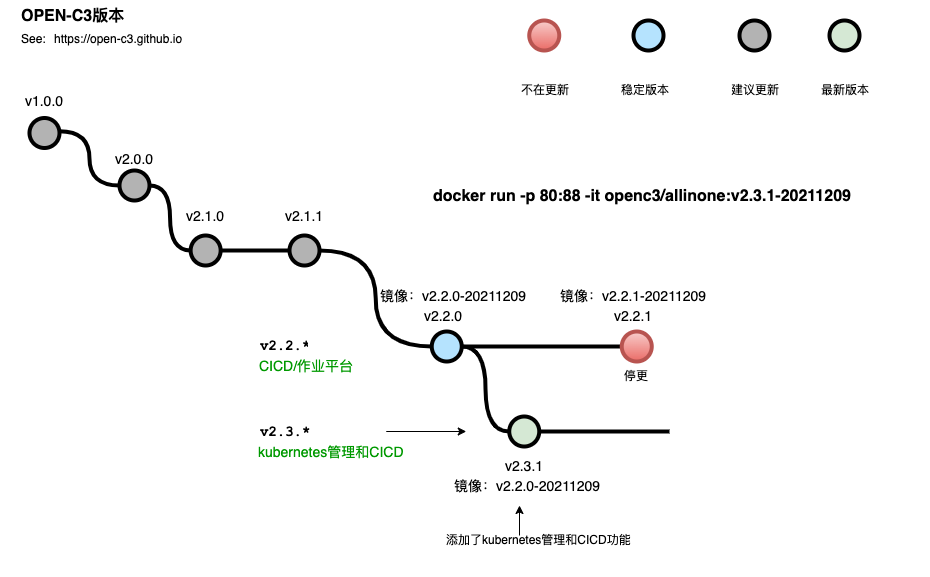

The diagram above was exported from draw.io. Its source (the exported page's mxGraphModel, read from the mxfile embedded in the PNG):
<mxGraphModel dx="2897" dy="1830" grid="1" gridSize="10" guides="1" tooltips="1" connect="1" arrows="1" fold="1" page="1" pageScale="1" pageWidth="1100" pageHeight="850" math="0" shadow="0">
  <root>
    <mxCell id="0" />
    <mxCell id="1" parent="0" />
    <mxCell id="uWUnNED6HEl2aK5fdaIb-7" value="停更" style="text;html=1;strokeColor=none;fillColor=none;align=center;verticalAlign=middle;whiteSpace=wrap;overflow=hidden;" parent="1" vertex="1">
      <mxGeometry x="427.25" y="226" width="80" height="30" as="geometry" />
    </mxCell>
    <mxCell id="uWUnNED6HEl2aK5fdaIb-8" value="" style="edgeStyle=orthogonalEdgeStyle;rounded=0;html=1;jettySize=auto;orthogonalLoop=1;plain-blue;endArrow=none;endFill=0;strokeWidth=4;strokeColor=#000000;entryX=0;entryY=0.5;entryDx=0;entryDy=0;entryPerimeter=0;" parent="1" source="uWUnNED6HEl2aK5fdaIb-10" target="9hBKPDzoitwpIBdzFDQ7-16" edge="1">
      <mxGeometry x="292.25" y="211" as="geometry">
        <mxPoint x="442.25" y="211" as="targetPoint" />
      </mxGeometry>
    </mxCell>
    <mxCell id="uWUnNED6HEl2aK5fdaIb-9" style="edgeStyle=orthogonalEdgeStyle;curved=1;rounded=0;html=1;exitX=1;exitY=0.5;exitPerimeter=0;entryX=0;entryY=0.5;entryPerimeter=0;endArrow=none;endFill=0;jettySize=auto;orthogonalLoop=1;strokeWidth=4;fontSize=15;" parent="1" source="uWUnNED6HEl2aK5fdaIb-10" target="uWUnNED6HEl2aK5fdaIb-15" edge="1">
      <mxGeometry relative="1" as="geometry" />
    </mxCell>
    <mxCell id="uWUnNED6HEl2aK5fdaIb-10" value="" style="verticalLabelPosition=bottom;verticalAlign=top;html=1;strokeWidth=4;shape=mxgraph.flowchart.on-page_reference;plain-blue;gradientColor=none;fillColor=#B5E3Fe;strokeColor=#000000;" parent="1" vertex="1">
      <mxGeometry x="262.25" y="196" width="30" height="30" as="geometry" />
    </mxCell>
    <mxCell id="uWUnNED6HEl2aK5fdaIb-13" value="v2.2.*" style="text;html=1;strokeColor=none;fillColor=none;align=center;verticalAlign=middle;whiteSpace=wrap;overflow=hidden;fontSize=14;fontStyle=1;fontFamily=Courier New;" parent="1" vertex="1">
      <mxGeometry x="90" y="190" width="50" height="42" as="geometry" />
    </mxCell>
    <mxCell id="uWUnNED6HEl2aK5fdaIb-15" value="" style="verticalLabelPosition=bottom;verticalAlign=top;html=1;strokeWidth=4;shape=mxgraph.flowchart.on-page_reference;plain-purple;gradientColor=none;strokeColor=#000000;fillColor=#D5E8D4;" parent="1" vertex="1">
      <mxGeometry x="339.75" y="281" width="30" height="30" as="geometry" />
    </mxCell>
    <mxCell id="uWUnNED6HEl2aK5fdaIb-20" value="v2.3.*" style="text;html=1;strokeColor=none;fillColor=none;align=left;verticalAlign=middle;whiteSpace=wrap;overflow=hidden;fontSize=14;fontStyle=1;fontFamily=Courier New;" parent="1" vertex="1">
      <mxGeometry x="88.75" y="286" width="240" height="20" as="geometry" />
    </mxCell>
    <mxCell id="uWUnNED6HEl2aK5fdaIb-89" value="kubernetes管理和CICD" style="text;html=1;strokeColor=none;fillColor=none;align=left;verticalAlign=middle;whiteSpace=wrap;overflow=hidden;fontSize=14;fontStyle=0;fontColor=#009900;" parent="1" vertex="1">
      <mxGeometry x="86.75" y="306" width="240" height="20" as="geometry" />
    </mxCell>
    <mxCell id="uWUnNED6HEl2aK5fdaIb-90" value="&lt;div&gt;CICD/作业平台&lt;/div&gt;&lt;div&gt;&lt;br&gt;&lt;/div&gt;&lt;div&gt;&lt;br&gt;&lt;/div&gt;" style="text;html=1;strokeColor=none;fillColor=none;align=left;verticalAlign=middle;whiteSpace=wrap;overflow=hidden;fontSize=14;fontStyle=0;fontColor=#009900;" parent="1" vertex="1">
      <mxGeometry x="88.25" y="220" width="146.75" height="50" as="geometry" />
    </mxCell>
    <mxCell id="uWUnNED6HEl2aK5fdaIb-93" value="" style="endArrow=classic;html=1;strokeWidth=1;fontFamily=Courier New;fontColor=#009900;" parent="1" edge="1">
      <mxGeometry width="50" height="50" relative="1" as="geometry">
        <mxPoint x="216.75" y="296" as="sourcePoint" />
        <mxPoint x="296.75" y="296" as="targetPoint" />
      </mxGeometry>
    </mxCell>
    <mxCell id="uWUnNED6HEl2aK5fdaIb-103" value="镜像：v2.2.0-20211209" style="text;html=1;strokeColor=none;fillColor=none;align=center;verticalAlign=middle;whiteSpace=wrap;overflow=hidden;fontSize=14;" parent="1" vertex="1">
      <mxGeometry x="193.5" y="150" width="180" height="20" as="geometry" />
    </mxCell>
    <mxCell id="fSnZ5vnYTslC5NarKmr_-1" value="" style="endArrow=classic;html=1;strokeWidth=1;fontFamily=Courier New;fontColor=#009900;" parent="1" edge="1">
      <mxGeometry width="50" height="50" relative="1" as="geometry">
        <mxPoint x="350" y="400" as="sourcePoint" />
        <mxPoint x="350" y="370" as="targetPoint" />
      </mxGeometry>
    </mxCell>
    <UserObject label="OPEN-C3版本" link="https://github.com/open-c3" id="9hBKPDzoitwpIBdzFDQ7-2">
      <mxCell style="text;whiteSpace=wrap;html=1;fontStyle=1;fontSize=16;" parent="1" vertex="1">
        <mxGeometry x="-150" y="-135" width="240" height="20" as="geometry" />
      </mxCell>
    </UserObject>
    <UserObject label="https://open-c3.github.io" link="https://open-c3.github.io" linkTarget="_blank" id="9hBKPDzoitwpIBdzFDQ7-3">
      <mxCell style="text;whiteSpace=wrap;html=1;" parent="1" vertex="1">
        <mxGeometry x="-117.25" y="-110" width="355" height="20" as="geometry" />
      </mxCell>
    </UserObject>
    <UserObject label="See:" link="https://nvie.com/posts/a-successful-git-branching-model/" id="9hBKPDzoitwpIBdzFDQ7-7">
      <mxCell style="text;whiteSpace=wrap;html=1;" parent="1" vertex="1">
        <mxGeometry x="-150" y="-110" width="32.75" height="20" as="geometry" />
      </mxCell>
    </UserObject>
    <mxCell id="9hBKPDzoitwpIBdzFDQ7-15" value="添加了kubernetes管理和CICD功能" style="text;html=1;strokeColor=none;fillColor=none;align=left;verticalAlign=middle;whiteSpace=wrap;overflow=hidden;fontSize=12;fontStyle=0;fontColor=#000000;" parent="1" vertex="1">
      <mxGeometry x="274.5" y="370" width="205.5" height="70" as="geometry" />
    </mxCell>
    <mxCell id="9hBKPDzoitwpIBdzFDQ7-16" value="" style="verticalLabelPosition=bottom;verticalAlign=top;html=1;strokeWidth=4;shape=mxgraph.flowchart.on-page_reference;plain-blue;gradientColor=#EA6B66;strokeColor=#B85450;fillColor=#F8CECC;" parent="1" vertex="1">
      <mxGeometry x="452.25" y="196" width="30" height="30" as="geometry" />
    </mxCell>
    <mxCell id="9hBKPDzoitwpIBdzFDQ7-61" value="v2.2.1" style="text;html=1;strokeColor=none;fillColor=none;align=center;verticalAlign=middle;whiteSpace=wrap;overflow=hidden;fontSize=14;" parent="1" vertex="1">
      <mxGeometry x="428.5" y="170" width="70" height="20" as="geometry" />
    </mxCell>
    <mxCell id="9eoPp3JVXQDGGowHTec1-1" value="v2.3.1" style="text;html=1;strokeColor=none;fillColor=none;align=center;verticalAlign=middle;whiteSpace=wrap;overflow=hidden;fontSize=14;" parent="1" vertex="1">
      <mxGeometry x="319.75" y="320" width="70" height="20" as="geometry" />
    </mxCell>
    <mxCell id="9eoPp3JVXQDGGowHTec1-3" style="edgeStyle=orthogonalEdgeStyle;curved=1;rounded=0;html=1;endArrow=none;endFill=0;jettySize=auto;orthogonalLoop=1;strokeWidth=4;fontSize=15;strokeColor=default;" parent="1" source="uWUnNED6HEl2aK5fdaIb-15" edge="1">
      <mxGeometry relative="1" as="geometry">
        <mxPoint x="400.2" y="290" as="sourcePoint" />
        <mxPoint x="500" y="296" as="targetPoint" />
      </mxGeometry>
    </mxCell>
    <mxCell id="9eoPp3JVXQDGGowHTec1-4" value="v2.2.0" style="text;html=1;strokeColor=none;fillColor=none;align=center;verticalAlign=middle;whiteSpace=wrap;overflow=hidden;fontSize=14;" parent="1" vertex="1">
      <mxGeometry x="230" y="170" width="87.75" height="20" as="geometry" />
    </mxCell>
    <mxCell id="9eoPp3JVXQDGGowHTec1-5" value="镜像：v2.2.1-20211209" style="text;html=1;strokeColor=none;fillColor=none;align=center;verticalAlign=middle;whiteSpace=wrap;overflow=hidden;fontSize=14;" parent="1" vertex="1">
      <mxGeometry x="373.5" y="150" width="180" height="20" as="geometry" />
    </mxCell>
    <mxCell id="9eoPp3JVXQDGGowHTec1-6" value="镜像：v2.2.0-20211209" style="text;html=1;strokeColor=none;fillColor=none;align=center;verticalAlign=middle;whiteSpace=wrap;overflow=hidden;fontSize=14;" parent="1" vertex="1">
      <mxGeometry x="268.38" y="340" width="180" height="20" as="geometry" />
    </mxCell>
    <UserObject label="docker run -p 80:88 -it openc3/allinone:v2.3.1-20211209" link="https://open-c3.github.io" id="9eoPp3JVXQDGGowHTec1-7">
      <mxCell style="text;whiteSpace=wrap;html=1;fontStyle=1;fontSize=16;" parent="1" vertex="1">
        <mxGeometry x="262.25" y="45" width="497.75" height="10" as="geometry" />
      </mxCell>
    </UserObject>
    <mxCell id="5iM1utd5MDg7CkYIT4Rk-1" value="" style="verticalLabelPosition=bottom;verticalAlign=top;html=1;strokeWidth=4;shape=mxgraph.flowchart.on-page_reference;plain-blue;gradientColor=#EA6B66;strokeColor=#B85450;fillColor=#F8CECC;" vertex="1" parent="1">
      <mxGeometry x="359.75" y="-115" width="30" height="30" as="geometry" />
    </mxCell>
    <mxCell id="5iM1utd5MDg7CkYIT4Rk-2" value="" style="verticalLabelPosition=bottom;verticalAlign=top;html=1;strokeWidth=4;shape=mxgraph.flowchart.on-page_reference;plain-blue;gradientColor=none;fillColor=#B5E3Fe;strokeColor=#000000;" vertex="1" parent="1">
      <mxGeometry x="464" y="-115" width="30" height="30" as="geometry" />
    </mxCell>
    <mxCell id="5iM1utd5MDg7CkYIT4Rk-3" value="" style="verticalLabelPosition=bottom;verticalAlign=top;html=1;strokeWidth=4;shape=mxgraph.flowchart.on-page_reference;plain-purple;gradientColor=none;strokeColor=#000000;fillColor=#D5E8D4;" vertex="1" parent="1">
      <mxGeometry x="660" y="-115" width="30" height="30" as="geometry" />
    </mxCell>
    <mxCell id="5iM1utd5MDg7CkYIT4Rk-4" value="最新版本" style="text;html=1;strokeColor=none;fillColor=none;align=left;verticalAlign=middle;whiteSpace=wrap;overflow=hidden;fontSize=12;fontStyle=0;fontColor=#000000;" vertex="1" parent="1">
      <mxGeometry x="650" y="-62.5" width="70" height="35" as="geometry" />
    </mxCell>
    <mxCell id="5iM1utd5MDg7CkYIT4Rk-5" value="稳定版本" style="text;html=1;strokeColor=none;fillColor=none;align=left;verticalAlign=middle;whiteSpace=wrap;overflow=hidden;fontSize=12;fontStyle=0;fontColor=#000000;" vertex="1" parent="1">
      <mxGeometry x="450" y="-62.5" width="70" height="35" as="geometry" />
    </mxCell>
    <mxCell id="5iM1utd5MDg7CkYIT4Rk-6" value="不在更新" style="text;html=1;strokeColor=none;fillColor=none;align=left;verticalAlign=middle;whiteSpace=wrap;overflow=hidden;fontSize=12;fontStyle=0;fontColor=#000000;" vertex="1" parent="1">
      <mxGeometry x="350" y="-62.5" width="70" height="35" as="geometry" />
    </mxCell>
    <mxCell id="5iM1utd5MDg7CkYIT4Rk-7" value="" style="verticalLabelPosition=bottom;verticalAlign=top;html=1;strokeWidth=4;shape=mxgraph.flowchart.on-page_reference;plain-blue;gradientColor=none;fillColor=#B3B3B3;strokeColor=#000000;" vertex="1" parent="1">
      <mxGeometry x="570" y="-115" width="30" height="30" as="geometry" />
    </mxCell>
    <mxCell id="5iM1utd5MDg7CkYIT4Rk-8" value="建议更新" style="text;html=1;strokeColor=none;fillColor=none;align=left;verticalAlign=middle;whiteSpace=wrap;overflow=hidden;fontSize=12;fontStyle=0;fontColor=#000000;" vertex="1" parent="1">
      <mxGeometry x="560" y="-62.5" width="70" height="35" as="geometry" />
    </mxCell>
    <mxCell id="5iM1utd5MDg7CkYIT4Rk-10" value="" style="verticalLabelPosition=bottom;verticalAlign=top;html=1;strokeWidth=4;shape=mxgraph.flowchart.on-page_reference;plain-blue;gradientColor=none;fillColor=#B3B3B3;strokeColor=#000000;" vertex="1" parent="1">
      <mxGeometry x="-140.01" y="-17.5" width="30" height="30" as="geometry" />
    </mxCell>
    <mxCell id="5iM1utd5MDg7CkYIT4Rk-11" value="v1.0.0" style="text;html=1;strokeColor=none;fillColor=none;align=center;verticalAlign=middle;whiteSpace=wrap;overflow=hidden;fontSize=14;" vertex="1" parent="1">
      <mxGeometry x="-168.88" y="-45" width="87.75" height="20" as="geometry" />
    </mxCell>
    <mxCell id="5iM1utd5MDg7CkYIT4Rk-12" value="" style="verticalLabelPosition=bottom;verticalAlign=top;html=1;strokeWidth=4;shape=mxgraph.flowchart.on-page_reference;plain-blue;gradientColor=none;fillColor=#B3B3B3;strokeColor=#000000;" vertex="1" parent="1">
      <mxGeometry x="-50" y="35" width="30" height="30" as="geometry" />
    </mxCell>
    <mxCell id="5iM1utd5MDg7CkYIT4Rk-13" value="v2.0.0" style="text;html=1;strokeColor=none;fillColor=none;align=center;verticalAlign=middle;whiteSpace=wrap;overflow=hidden;fontSize=14;" vertex="1" parent="1">
      <mxGeometry x="-78.87" y="12.5" width="87.75" height="20" as="geometry" />
    </mxCell>
    <mxCell id="5iM1utd5MDg7CkYIT4Rk-14" value="" style="verticalLabelPosition=bottom;verticalAlign=top;html=1;strokeWidth=4;shape=mxgraph.flowchart.on-page_reference;plain-blue;gradientColor=none;fillColor=#B3B3B3;strokeColor=#000000;" vertex="1" parent="1">
      <mxGeometry x="21.129999999999995" y="100" width="30" height="30" as="geometry" />
    </mxCell>
    <mxCell id="5iM1utd5MDg7CkYIT4Rk-15" value="v2.1.0" style="text;html=1;strokeColor=none;fillColor=none;align=center;verticalAlign=middle;whiteSpace=wrap;overflow=hidden;fontSize=14;" vertex="1" parent="1">
      <mxGeometry x="-7.74" y="70" width="87.75" height="20" as="geometry" />
    </mxCell>
    <mxCell id="5iM1utd5MDg7CkYIT4Rk-16" value="" style="verticalLabelPosition=bottom;verticalAlign=top;html=1;strokeWidth=4;shape=mxgraph.flowchart.on-page_reference;plain-blue;gradientColor=none;fillColor=#B3B3B3;strokeColor=#000000;" vertex="1" parent="1">
      <mxGeometry x="120.01" y="100" width="30" height="30" as="geometry" />
    </mxCell>
    <mxCell id="5iM1utd5MDg7CkYIT4Rk-17" value="v2.1.1" style="text;html=1;strokeColor=none;fillColor=none;align=center;verticalAlign=middle;whiteSpace=wrap;overflow=hidden;fontSize=14;" vertex="1" parent="1">
      <mxGeometry x="91.14" y="70" width="87.75" height="20" as="geometry" />
    </mxCell>
    <mxCell id="5iM1utd5MDg7CkYIT4Rk-21" value="" style="edgeStyle=orthogonalEdgeStyle;rounded=0;html=1;jettySize=auto;orthogonalLoop=1;plain-blue;endArrow=none;endFill=0;strokeWidth=4;strokeColor=#000000;entryX=0;entryY=0.5;entryDx=0;entryDy=0;entryPerimeter=0;" edge="1" parent="1" source="5iM1utd5MDg7CkYIT4Rk-14" target="5iM1utd5MDg7CkYIT4Rk-16">
      <mxGeometry x="242.38" y="4.5" as="geometry">
        <mxPoint x="323.13" y="15" as="targetPoint" />
        <mxPoint x="213.38" y="5" as="sourcePoint" />
      </mxGeometry>
    </mxCell>
    <mxCell id="5iM1utd5MDg7CkYIT4Rk-22" style="edgeStyle=orthogonalEdgeStyle;curved=1;rounded=0;html=1;exitX=0.993;exitY=0.441;exitPerimeter=0;entryX=0;entryY=0.5;entryPerimeter=0;endArrow=none;endFill=0;jettySize=auto;orthogonalLoop=1;strokeWidth=4;fontSize=15;exitDx=0;exitDy=0;entryDx=0;entryDy=0;" edge="1" parent="1" source="5iM1utd5MDg7CkYIT4Rk-10" target="5iM1utd5MDg7CkYIT4Rk-12">
      <mxGeometry relative="1" as="geometry">
        <mxPoint x="-40.28999999999999" y="10" as="sourcePoint" />
        <mxPoint x="7.210000000000008" y="95" as="targetPoint" />
      </mxGeometry>
    </mxCell>
    <mxCell id="5iM1utd5MDg7CkYIT4Rk-25" style="edgeStyle=orthogonalEdgeStyle;curved=1;rounded=0;html=1;exitX=1;exitY=0.5;exitPerimeter=0;entryX=0;entryY=0.5;entryPerimeter=0;endArrow=none;endFill=0;jettySize=auto;orthogonalLoop=1;strokeWidth=4;fontSize=15;exitDx=0;exitDy=0;entryDx=0;entryDy=0;" edge="1" parent="1" source="5iM1utd5MDg7CkYIT4Rk-16" target="uWUnNED6HEl2aK5fdaIb-10">
      <mxGeometry relative="1" as="geometry">
        <mxPoint x="160" y="120.00000000000023" as="sourcePoint" />
        <mxPoint x="207.5" y="205.00000000000023" as="targetPoint" />
      </mxGeometry>
    </mxCell>
    <mxCell id="5iM1utd5MDg7CkYIT4Rk-26" style="edgeStyle=orthogonalEdgeStyle;curved=1;rounded=0;html=1;exitX=1;exitY=0.5;exitPerimeter=0;entryX=0;entryY=0.5;entryPerimeter=0;endArrow=none;endFill=0;jettySize=auto;orthogonalLoop=1;strokeWidth=4;fontSize=15;exitDx=0;exitDy=0;entryDx=0;entryDy=0;" edge="1" parent="1" source="5iM1utd5MDg7CkYIT4Rk-12" target="5iM1utd5MDg7CkYIT4Rk-14">
      <mxGeometry relative="1" as="geometry">
        <mxPoint x="-20.00000000000003" y="55.03000000000013" as="sourcePoint" />
        <mxPoint x="40.22" y="109.3" as="targetPoint" />
      </mxGeometry>
    </mxCell>
  </root>
</mxGraphModel>